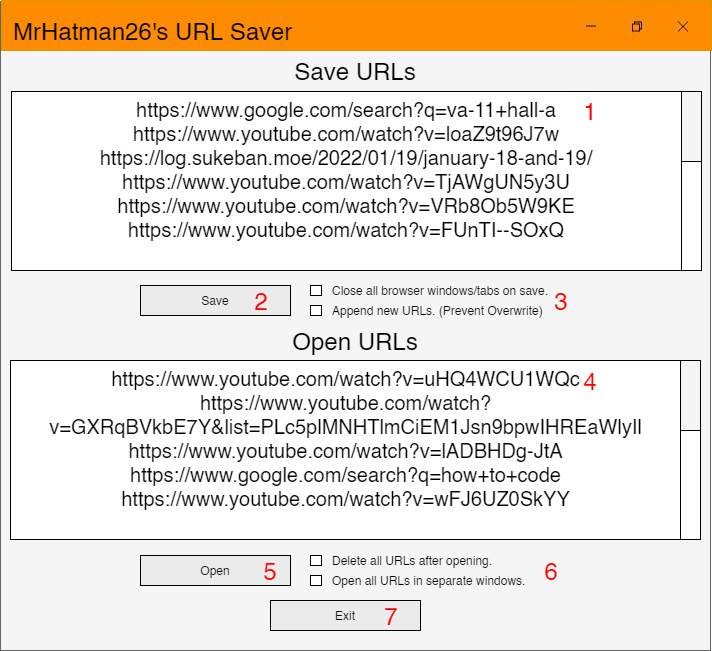

The diagram above was exported from draw.io. Its source (the exported page's mxGraphModel, read from the mxfile embedded in the PNG):
<mxGraphModel dx="1102" dy="865" grid="1" gridSize="10" guides="1" tooltips="1" connect="1" arrows="1" fold="1" page="1" pageScale="1" pageWidth="827" pageHeight="1169" math="0" shadow="0">
  <root>
    <mxCell id="0" />
    <mxCell id="1" parent="0" />
    <mxCell id="ascwW7hSKQiwQw4q-Q8T-12" value="" style="rounded=0;whiteSpace=wrap;html=1;fillColor=#f5f5f5;strokeColor=#666666;fontColor=#333333;" parent="1" vertex="1">
      <mxGeometry x="59" y="91" width="710" height="649" as="geometry" />
    </mxCell>
    <mxCell id="ascwW7hSKQiwQw4q-Q8T-13" value="" style="rounded=0;whiteSpace=wrap;html=1;strokeColor=#d79b00;align=left;fillColor=#FF8B00;" parent="1" vertex="1">
      <mxGeometry x="60" y="90" width="710" height="50" as="geometry" />
    </mxCell>
    <mxCell id="ascwW7hSKQiwQw4q-Q8T-14" value="&lt;div style=&quot;font-size: 24px&quot; align=&quot;left&quot;&gt;MrHatman26's URL Saver&lt;/div&gt;" style="text;html=1;strokeColor=none;fillColor=none;align=left;verticalAlign=middle;whiteSpace=wrap;rounded=0;" parent="1" vertex="1">
      <mxGeometry x="70" y="109.5" width="360" height="20" as="geometry" />
    </mxCell>
    <mxCell id="ascwW7hSKQiwQw4q-Q8T-15" value="" style="shape=image;verticalLabelPosition=bottom;labelBackgroundColor=#ffffff;verticalAlign=top;aspect=fixed;imageAspect=0;image=data:image/jpeg,(base64 omitted: 11084 chars);" parent="1" vertex="1">
      <mxGeometry x="620" y="100.5" width="145" height="29" as="geometry" />
    </mxCell>
    <mxCell id="ascwW7hSKQiwQw4q-Q8T-27" value="&lt;span style=&quot;font-size: 24px&quot;&gt;Save URLs&lt;/span&gt;" style="text;html=1;strokeColor=none;fillColor=none;align=center;verticalAlign=middle;whiteSpace=wrap;rounded=0;" parent="1" vertex="1">
      <mxGeometry x="289" y="150" width="250" height="20" as="geometry" />
    </mxCell>
    <mxCell id="ascwW7hSKQiwQw4q-Q8T-29" value="" style="rounded=0;whiteSpace=wrap;html=1;" parent="1" vertex="1">
      <mxGeometry x="70" y="181" width="670" height="179" as="geometry" />
    </mxCell>
    <mxCell id="ascwW7hSKQiwQw4q-Q8T-36" value="&lt;span style=&quot;font-size: 24px&quot;&gt;Open URLs&lt;/span&gt;" style="text;html=1;strokeColor=none;fillColor=none;align=center;verticalAlign=middle;whiteSpace=wrap;rounded=0;" parent="1" vertex="1">
      <mxGeometry x="299" y="420" width="230" height="20" as="geometry" />
    </mxCell>
    <mxCell id="rMZiPj4gczSzgqtgy6zZ-13" value="https://www.google.com/search?q=va-11+hall-a&lt;br&gt;https://www.youtube.com/watch?v=loaZ9t96J7w&lt;br&gt;https://log.sukeban.moe/2022/01/19/january-18-and-19/&lt;br&gt;https://www.youtube.com/watch?v=TjAWgUN5y3U&lt;br&gt;https://www.youtube.com/watch?v=VRb8Ob5W9KE&lt;br&gt;https://www.youtube.com/watch?v=FUnTI--SOxQ" style="text;html=1;align=center;verticalAlign=top;whiteSpace=wrap;rounded=0;fontSize=20;" parent="1" vertex="1">
      <mxGeometry x="70" y="181" width="670" height="179" as="geometry" />
    </mxCell>
    <mxCell id="rMZiPj4gczSzgqtgy6zZ-14" value="" style="group" parent="1" vertex="1" connectable="0">
      <mxGeometry x="700" y="190" width="20" height="225" as="geometry" />
    </mxCell>
    <mxCell id="rMZiPj4gczSzgqtgy6zZ-17" value="" style="group" parent="rMZiPj4gczSzgqtgy6zZ-14" vertex="1" connectable="0">
      <mxGeometry x="39" y="-9" width="20" height="230" as="geometry" />
    </mxCell>
    <mxCell id="rMZiPj4gczSzgqtgy6zZ-18" value="" style="rounded=0;whiteSpace=wrap;html=1;shadow=0;glass=0;sketch=0;fontSize=24;strokeWidth=1;align=left;verticalAlign=top;" parent="rMZiPj4gczSzgqtgy6zZ-17" vertex="1">
      <mxGeometry x="1" width="20" height="179" as="geometry" />
    </mxCell>
    <mxCell id="rMZiPj4gczSzgqtgy6zZ-19" value="" style="rounded=0;whiteSpace=wrap;html=1;shadow=0;glass=0;sketch=0;fontSize=24;strokeColor=default;strokeWidth=1;fillColor=#F5F5F5;align=left;verticalAlign=top;" parent="rMZiPj4gczSzgqtgy6zZ-17" vertex="1">
      <mxGeometry x="1" width="20" height="70" as="geometry" />
    </mxCell>
    <mxCell id="rMZiPj4gczSzgqtgy6zZ-20" value="" style="rounded=0;whiteSpace=wrap;html=1;" parent="1" vertex="1">
      <mxGeometry x="69" y="450" width="670" height="179" as="geometry" />
    </mxCell>
    <mxCell id="rMZiPj4gczSzgqtgy6zZ-21" value="https://www.youtube.com/watch?v=uHQ4WCU1WQc&lt;br&gt;https://www.youtube.com/watch?v=GXRqBVkbE7Y&amp;amp;list=PLc5plMNHTlmCiEM1Jsn9bpwIHREaWlyIl&lt;br&gt;https://www.youtube.com/watch?v=lADBHDg-JtA&lt;br&gt;https://www.google.com/search?q=how+to+code&lt;br&gt;https://www.youtube.com/watch?v=wFJ6UZ0SkYY" style="text;html=1;align=center;verticalAlign=top;whiteSpace=wrap;rounded=0;fontSize=20;" parent="1" vertex="1">
      <mxGeometry x="70" y="450" width="669" height="179" as="geometry" />
    </mxCell>
    <mxCell id="rMZiPj4gczSzgqtgy6zZ-22" value="" style="rounded=0;whiteSpace=wrap;html=1;shadow=0;glass=0;sketch=0;fontSize=24;strokeWidth=1;align=left;verticalAlign=top;" parent="1" vertex="1">
      <mxGeometry x="739" y="450" width="20" height="179" as="geometry" />
    </mxCell>
    <mxCell id="rMZiPj4gczSzgqtgy6zZ-23" value="" style="rounded=0;whiteSpace=wrap;html=1;shadow=0;glass=0;sketch=0;fontSize=24;strokeColor=default;strokeWidth=1;fillColor=#F5F5F5;align=left;verticalAlign=top;" parent="1" vertex="1">
      <mxGeometry x="739" y="450" width="20" height="70" as="geometry" />
    </mxCell>
    <mxCell id="rMZiPj4gczSzgqtgy6zZ-31" value="" style="group" parent="1" vertex="1" connectable="0">
      <mxGeometry x="199" y="370" width="441" height="40" as="geometry" />
    </mxCell>
    <mxCell id="ascwW7hSKQiwQw4q-Q8T-43" value="Save" style="rounded=0;whiteSpace=wrap;html=1;fillColor=#EBEBEB;" parent="rMZiPj4gczSzgqtgy6zZ-31" vertex="1">
      <mxGeometry y="5" width="150" height="30" as="geometry" />
    </mxCell>
    <mxCell id="rMZiPj4gczSzgqtgy6zZ-30" value="" style="group" parent="rMZiPj4gczSzgqtgy6zZ-31" vertex="1" connectable="0">
      <mxGeometry x="170" width="271" height="40" as="geometry" />
    </mxCell>
    <mxCell id="rMZiPj4gczSzgqtgy6zZ-28" value="" style="group" parent="rMZiPj4gczSzgqtgy6zZ-30" vertex="1" connectable="0">
      <mxGeometry y="20" width="260" height="20" as="geometry" />
    </mxCell>
    <mxCell id="rMZiPj4gczSzgqtgy6zZ-26" value="" style="rounded=0;whiteSpace=wrap;html=1;align=center;" parent="rMZiPj4gczSzgqtgy6zZ-28" vertex="1">
      <mxGeometry y="5" width="11" height="10" as="geometry" />
    </mxCell>
    <mxCell id="rMZiPj4gczSzgqtgy6zZ-27" value="&lt;span style=&quot;font-size: 12px&quot;&gt;Append new URLs. (Prevent Overwrite)&lt;/span&gt;" style="text;html=1;strokeColor=none;fillColor=none;align=left;verticalAlign=middle;whiteSpace=wrap;rounded=0;fontSize=12;" parent="rMZiPj4gczSzgqtgy6zZ-28" vertex="1">
      <mxGeometry x="20" width="240" height="20" as="geometry" />
    </mxCell>
    <mxCell id="rMZiPj4gczSzgqtgy6zZ-29" value="" style="group" parent="rMZiPj4gczSzgqtgy6zZ-30" vertex="1" connectable="0">
      <mxGeometry width="271" height="30" as="geometry" />
    </mxCell>
    <mxCell id="rMZiPj4gczSzgqtgy6zZ-24" value="" style="rounded=0;whiteSpace=wrap;html=1;align=center;" parent="rMZiPj4gczSzgqtgy6zZ-29" vertex="1">
      <mxGeometry y="5" width="11" height="10" as="geometry" />
    </mxCell>
    <mxCell id="rMZiPj4gczSzgqtgy6zZ-25" value="&lt;span style=&quot;font-size: 12px&quot;&gt;Close all browser windows/tabs on save.&lt;/span&gt;" style="text;html=1;strokeColor=none;fillColor=none;align=left;verticalAlign=middle;whiteSpace=wrap;rounded=0;fontSize=12;" parent="rMZiPj4gczSzgqtgy6zZ-29" vertex="1">
      <mxGeometry x="20" width="240" height="20" as="geometry" />
    </mxCell>
    <mxCell id="-oE40ZChhvpHZ0U5JnTG-4" value="&lt;span style=&quot;font-size: 24px&quot;&gt;3&lt;/span&gt;" style="text;html=1;strokeColor=none;fillColor=none;align=center;verticalAlign=middle;whiteSpace=wrap;rounded=0;fontColor=#FF0000;" parent="rMZiPj4gczSzgqtgy6zZ-29" vertex="1">
      <mxGeometry x="231" y="10" width="40" height="20" as="geometry" />
    </mxCell>
    <mxCell id="-oE40ZChhvpHZ0U5JnTG-3" value="&lt;span style=&quot;font-size: 24px&quot;&gt;2&lt;/span&gt;&lt;span style=&quot;color: rgba(0 , 0 , 0 , 0) ; font-family: monospace ; font-size: 0px&quot;&gt;%3CmxGraphModel%3E%3Croot%3E%3CmxCell%20id%3D%220%22%2F%3E%3CmxCell%20id%3D%221%22%20parent%3D%220%22%2F%3E%3CmxCell%20id%3D%222%22%20value%3D%22%26lt%3Bspan%20style%3D%26quot%3Bfont-size%3A%2024px%26quot%3B%26gt%3B1%26lt%3B%2Fspan%26gt%3B%22%20style%3D%22text%3Bhtml%3D1%3BstrokeColor%3Dnone%3BfillColor%3Dnone%3Balign%3Dcenter%3BverticalAlign%3Dmiddle%3BwhiteSpace%3Dwrap%3Brounded%3D0%3BfontColor%3D%23FF0000%3B%22%20vertex%3D%221%22%20parent%3D%221%22%3E%3CmxGeometry%20x%3D%22629%22%20y%3D%22190%22%20width%3D%2240%22%20height%3D%2220%22%20as%3D%22geometry%22%2F%3E%3C%2FmxCell%3E%3C%2Froot%3E%3C%2FmxGraphModel%3E&lt;/span&gt;" style="text;html=1;strokeColor=none;fillColor=none;align=center;verticalAlign=middle;whiteSpace=wrap;rounded=0;fontColor=#FF0000;" parent="rMZiPj4gczSzgqtgy6zZ-31" vertex="1">
      <mxGeometry x="101" y="10" width="40" height="20" as="geometry" />
    </mxCell>
    <mxCell id="rMZiPj4gczSzgqtgy6zZ-39" value="" style="group" parent="1" vertex="1" connectable="0">
      <mxGeometry x="199" y="640" width="431" height="40" as="geometry" />
    </mxCell>
    <mxCell id="rMZiPj4gczSzgqtgy6zZ-40" value="Open" style="rounded=0;whiteSpace=wrap;html=1;fillColor=#EBEBEB;" parent="rMZiPj4gczSzgqtgy6zZ-39" vertex="1">
      <mxGeometry y="5" width="150" height="30" as="geometry" />
    </mxCell>
    <mxCell id="rMZiPj4gczSzgqtgy6zZ-41" value="" style="group" parent="rMZiPj4gczSzgqtgy6zZ-39" vertex="1" connectable="0">
      <mxGeometry x="170" width="261" height="40" as="geometry" />
    </mxCell>
    <mxCell id="rMZiPj4gczSzgqtgy6zZ-42" value="" style="group" parent="rMZiPj4gczSzgqtgy6zZ-41" vertex="1" connectable="0">
      <mxGeometry y="20" width="260" height="20" as="geometry" />
    </mxCell>
    <mxCell id="rMZiPj4gczSzgqtgy6zZ-43" value="" style="rounded=0;whiteSpace=wrap;html=1;align=center;" parent="rMZiPj4gczSzgqtgy6zZ-42" vertex="1">
      <mxGeometry y="5" width="11" height="10" as="geometry" />
    </mxCell>
    <mxCell id="rMZiPj4gczSzgqtgy6zZ-44" value="&lt;span style=&quot;font-size: 12px&quot;&gt;Open all URLs in separate windows.&lt;/span&gt;" style="text;html=1;strokeColor=none;fillColor=none;align=left;verticalAlign=middle;whiteSpace=wrap;rounded=0;fontSize=12;" parent="rMZiPj4gczSzgqtgy6zZ-42" vertex="1">
      <mxGeometry x="20" width="240" height="20" as="geometry" />
    </mxCell>
    <mxCell id="rMZiPj4gczSzgqtgy6zZ-45" value="" style="group" parent="rMZiPj4gczSzgqtgy6zZ-41" vertex="1" connectable="0">
      <mxGeometry width="261" height="30" as="geometry" />
    </mxCell>
    <mxCell id="rMZiPj4gczSzgqtgy6zZ-46" value="" style="rounded=0;whiteSpace=wrap;html=1;align=center;" parent="rMZiPj4gczSzgqtgy6zZ-45" vertex="1">
      <mxGeometry y="5" width="11" height="10" as="geometry" />
    </mxCell>
    <mxCell id="rMZiPj4gczSzgqtgy6zZ-47" value="&lt;span style=&quot;font-size: 12px&quot;&gt;Delete all URLs after opening.&lt;/span&gt;" style="text;html=1;strokeColor=none;fillColor=none;align=left;verticalAlign=middle;whiteSpace=wrap;rounded=0;fontSize=12;" parent="rMZiPj4gczSzgqtgy6zZ-45" vertex="1">
      <mxGeometry x="20" width="240" height="20" as="geometry" />
    </mxCell>
    <mxCell id="-oE40ZChhvpHZ0U5JnTG-7" value="&lt;span style=&quot;font-size: 24px&quot;&gt;6&lt;/span&gt;" style="text;html=1;strokeColor=none;fillColor=none;align=center;verticalAlign=middle;whiteSpace=wrap;rounded=0;fontColor=#FF0000;" parent="rMZiPj4gczSzgqtgy6zZ-45" vertex="1">
      <mxGeometry x="221" y="10" width="40" height="20" as="geometry" />
    </mxCell>
    <mxCell id="-oE40ZChhvpHZ0U5JnTG-6" value="&lt;span style=&quot;font-size: 24px&quot;&gt;5&lt;/span&gt;" style="text;html=1;strokeColor=none;fillColor=none;align=center;verticalAlign=middle;whiteSpace=wrap;rounded=0;fontColor=#FF0000;" parent="rMZiPj4gczSzgqtgy6zZ-39" vertex="1">
      <mxGeometry x="110" y="10" width="40" height="20" as="geometry" />
    </mxCell>
    <mxCell id="-oE40ZChhvpHZ0U5JnTG-2" value="&lt;span style=&quot;font-size: 24px&quot;&gt;1&lt;/span&gt;" style="text;html=1;strokeColor=none;fillColor=none;align=center;verticalAlign=middle;whiteSpace=wrap;rounded=0;fontColor=#FF0000;" parent="1" vertex="1">
      <mxGeometry x="629" y="190" width="40" height="20" as="geometry" />
    </mxCell>
    <mxCell id="-oE40ZChhvpHZ0U5JnTG-5" value="&lt;span style=&quot;font-size: 24px&quot;&gt;4&lt;/span&gt;" style="text;html=1;strokeColor=none;fillColor=none;align=center;verticalAlign=middle;whiteSpace=wrap;rounded=0;fontColor=#FF0000;" parent="1" vertex="1">
      <mxGeometry x="629" y="460" width="40" height="20" as="geometry" />
    </mxCell>
    <mxCell id="TyT6lqIZUCj_2nT9pxCb-1" value="Exit" style="rounded=0;whiteSpace=wrap;html=1;fillColor=#EBEBEB;" vertex="1" parent="1">
      <mxGeometry x="329" y="690" width="150" height="30" as="geometry" />
    </mxCell>
    <mxCell id="TyT6lqIZUCj_2nT9pxCb-2" value="&lt;span style=&quot;font-size: 24px&quot;&gt;7&lt;/span&gt;" style="text;html=1;strokeColor=none;fillColor=none;align=center;verticalAlign=middle;whiteSpace=wrap;rounded=0;fontColor=#FF0000;" vertex="1" parent="1">
      <mxGeometry x="430" y="695" width="40" height="20" as="geometry" />
    </mxCell>
  </root>
</mxGraphModel>